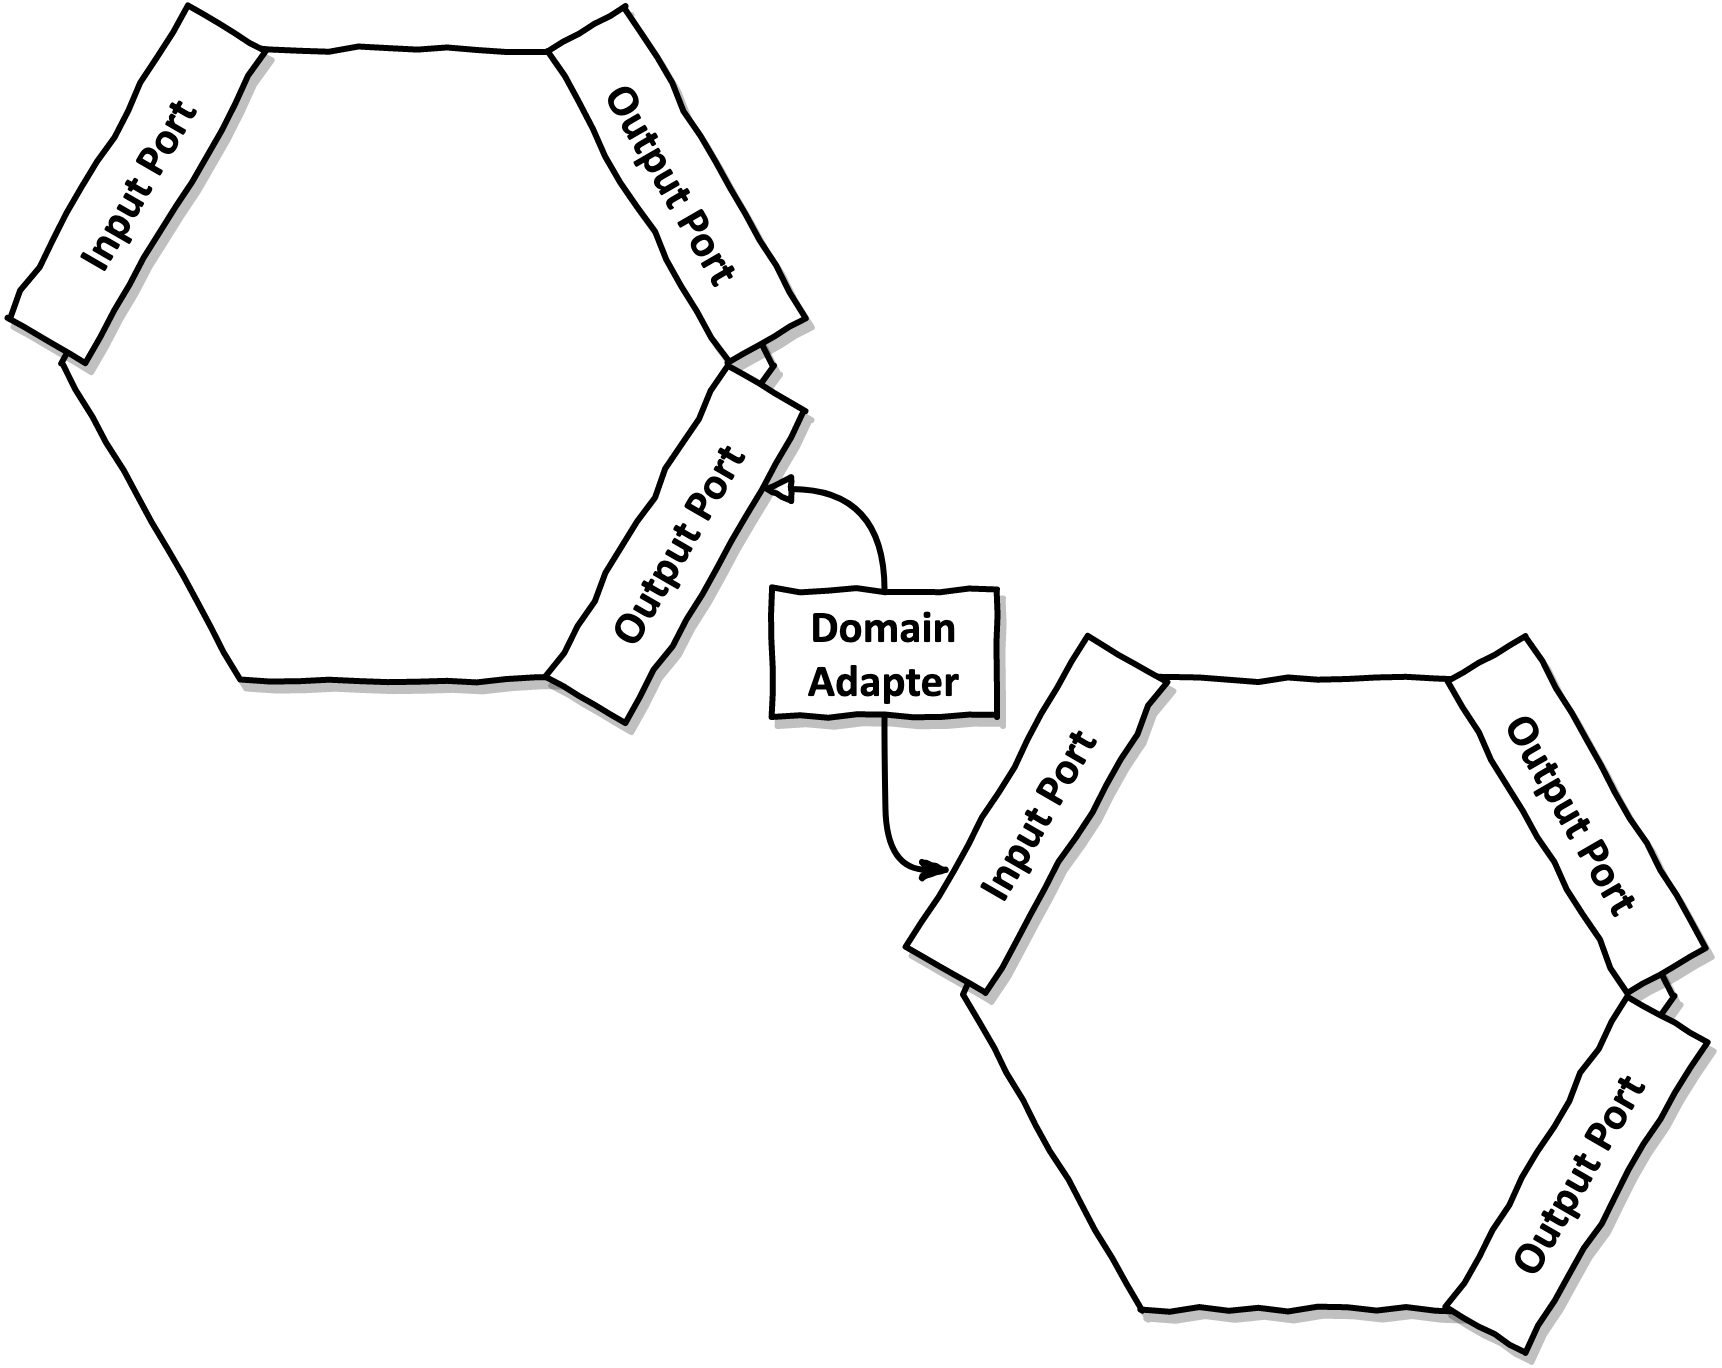

The diagram above was exported from draw.io. Its source (the exported page's mxGraphModel, read from the mxfile embedded in the PNG):
<mxGraphModel dx="1187" dy="835" grid="1" gridSize="10" guides="1" tooltips="1" connect="1" arrows="1" fold="1" page="1" pageScale="1" pageWidth="827" pageHeight="1169" math="0" shadow="0">
  <root>
    <mxCell id="0" />
    <mxCell id="1" parent="0" />
    <mxCell id="SItQDUDgTtytsGXSRsWp-1" value="" style="shape=hexagon;perimeter=hexagonPerimeter2;whiteSpace=wrap;html=1;strokeWidth=2;comic=1;shadow=1;fontFamily=Calibri;" parent="1" vertex="1">
      <mxGeometry x="195.5" y="110" width="236.34" height="210" as="geometry" />
    </mxCell>
    <mxCell id="SItQDUDgTtytsGXSRsWp-2" value="Input Port" style="rounded=0;whiteSpace=wrap;html=1;shadow=1;comic=1;strokeWidth=2;fontSize=15;fontStyle=1;rotation=-60;fontFamily=Calibri;" parent="1" vertex="1">
      <mxGeometry x="160" y="140" width="120" height="30" as="geometry" />
    </mxCell>
    <mxCell id="SItQDUDgTtytsGXSRsWp-4" value="Output Port&lt;br&gt;" style="rounded=0;whiteSpace=wrap;html=1;shadow=1;comic=1;strokeWidth=2;fontSize=15;fontStyle=1;rotation=60;fontFamily=Calibri;" parent="1" vertex="1">
      <mxGeometry x="340" y="140" width="120" height="30" as="geometry" />
    </mxCell>
    <mxCell id="SItQDUDgTtytsGXSRsWp-18" value="Domain&lt;br&gt;Adapter" style="rounded=0;whiteSpace=wrap;html=1;shadow=1;comic=1;strokeWidth=2;fontSize=15;fontStyle=1;rotation=0;fontFamily=Calibri;" parent="1" vertex="1">
      <mxGeometry x="431.84" y="290" width="75" height="42.5" as="geometry" />
    </mxCell>
    <mxCell id="dLwesznhBTLGJJMeeppT-22" value="Output Port" style="rounded=0;whiteSpace=wrap;html=1;shadow=1;comic=1;strokeWidth=2;fontSize=15;fontStyle=1;rotation=-60;fontFamily=Calibri;" parent="1" vertex="1">
      <mxGeometry x="340" y="260" width="120" height="30" as="geometry" />
    </mxCell>
    <mxCell id="dLwesznhBTLGJJMeeppT-30" value="" style="endArrow=block;html=1;fontSize=15;strokeWidth=2;endFill=0;comic=1;exitX=0.5;exitY=0;exitDx=0;exitDy=0;edgeStyle=orthogonalEdgeStyle;curved=1;fontFamily=Calibri;entryX=0.75;entryY=1;entryDx=0;entryDy=0;" parent="1" source="SItQDUDgTtytsGXSRsWp-18" target="dLwesznhBTLGJJMeeppT-22" edge="1">
      <mxGeometry width="50" height="50" relative="1" as="geometry">
        <mxPoint x="610" y="162.5" as="sourcePoint" />
        <mxPoint x="400" y="280" as="targetPoint" />
        <Array as="points">
          <mxPoint x="469" y="257" />
        </Array>
      </mxGeometry>
    </mxCell>
    <mxCell id="dLwesznhBTLGJJMeeppT-31" value="" style="endArrow=classicThin;html=1;fontSize=15;strokeWidth=2;endFill=1;comic=1;exitX=0.5;exitY=1;exitDx=0;exitDy=0;edgeStyle=orthogonalEdgeStyle;curved=1;fontFamily=Calibri;entryX=0.25;entryY=0;entryDx=0;entryDy=0;" parent="1" source="SItQDUDgTtytsGXSRsWp-18" target="05QdC9v-4ZtH5Upt3Geb-2" edge="1">
      <mxGeometry width="50" height="50" relative="1" as="geometry">
        <mxPoint x="371.5" y="210" as="sourcePoint" />
        <mxPoint x="580.0096189432334" y="423.48076211353305" as="targetPoint" />
        <Array as="points">
          <mxPoint x="469" y="342" />
          <mxPoint x="470" y="342" />
          <mxPoint x="470" y="384" />
        </Array>
      </mxGeometry>
    </mxCell>
    <mxCell id="05QdC9v-4ZtH5Upt3Geb-1" value="" style="shape=hexagon;perimeter=hexagonPerimeter2;whiteSpace=wrap;html=1;strokeWidth=2;comic=1;shadow=1;fontFamily=Calibri;" vertex="1" parent="1">
      <mxGeometry x="495.5" y="320" width="236.34" height="210" as="geometry" />
    </mxCell>
    <mxCell id="05QdC9v-4ZtH5Upt3Geb-2" value="Input Port" style="rounded=0;whiteSpace=wrap;html=1;shadow=1;comic=1;strokeWidth=2;fontSize=15;fontStyle=1;rotation=-60;fontFamily=Calibri;" vertex="1" parent="1">
      <mxGeometry x="460" y="350" width="120" height="30" as="geometry" />
    </mxCell>
    <mxCell id="05QdC9v-4ZtH5Upt3Geb-3" value="Output Port&lt;br&gt;" style="rounded=0;whiteSpace=wrap;html=1;shadow=1;comic=1;strokeWidth=2;fontSize=15;fontStyle=1;rotation=60;fontFamily=Calibri;" vertex="1" parent="1">
      <mxGeometry x="640" y="350" width="120" height="30" as="geometry" />
    </mxCell>
    <mxCell id="05QdC9v-4ZtH5Upt3Geb-4" value="Output Port" style="rounded=0;whiteSpace=wrap;html=1;shadow=1;comic=1;strokeWidth=2;fontSize=15;fontStyle=1;rotation=-60;fontFamily=Calibri;" vertex="1" parent="1">
      <mxGeometry x="640" y="470" width="120" height="30" as="geometry" />
    </mxCell>
  </root>
</mxGraphModel>